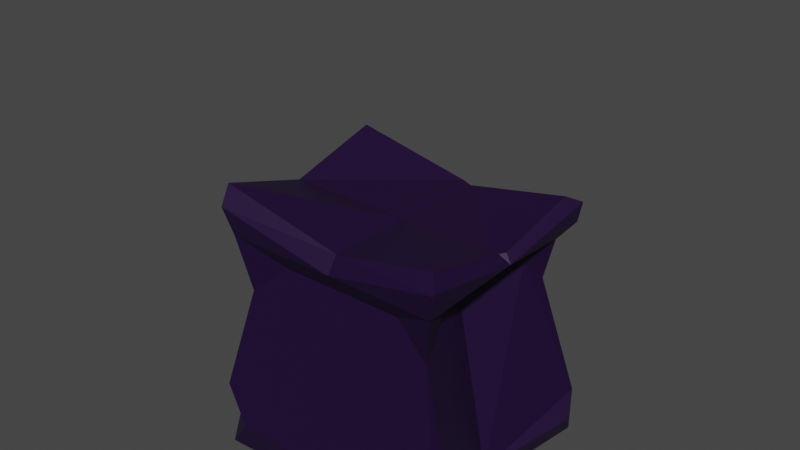 # Source: mage_tower.blend  (saved by Blender 3.4.6; exported with 4.5.12 LTS)
import bpy
from mathutils import Matrix  # noqa: F401  (used for matrix-valued properties, if any)

bpy.ops.wm.read_factory_settings(use_empty=True)
scene = bpy.context.scene
scene.name = 'Scene'

# ---- collections
col_collection = bpy.data.collections.new('Collection'); scene.collection.children.link(col_collection)

# ---- materials (node trees are filled in below, after node groups)
mat_material = bpy.data.materials.new('Material')
mat_material.alpha_threshold = 0.0
mat_material.use_transparent_shadow = False
mat_material.roughness = 0.5
mat_material.line_color = (0.0, 0.0, 0.0, 1.0)
mat_material_001 = bpy.data.materials.new('Material.001')
mat_material_001.use_transparent_shadow = False

# ---- material node trees
mat_material.use_nodes = True; mat_material.node_tree.nodes.clear()
_N = mat_material.node_tree.nodes; _L = mat_material.node_tree.links
n0 = _N.new('ShaderNodeOutputMaterial'); n0.name = 'Material Output'; n0.location = (300, 300)
n1 = _N.new('ShaderNodeBsdfPrincipled'); n1.name = 'Principled BSDF'; n1.location = (10, 300)
n1.distribution = 'GGX'
n1.subsurface_method = 'RANDOM_WALK_SKIN'
n1.inputs[0].default_value = (0.01213, 0.0008113, 0.0331, 1.0)
n1.inputs[3].default_value = 1.45
n1.inputs[27].default_value = (0.0, 0.0, 0.0, 1.0)
n1.inputs[28].default_value = 1.0
_L.new(n1.outputs[0], n0.inputs[0])
n0.is_active_output = True
mat_material_001.use_nodes = True; mat_material_001.node_tree.nodes.clear()
_N = mat_material_001.node_tree.nodes; _L = mat_material_001.node_tree.links
n0 = _N.new('ShaderNodeBsdfPrincipled'); n0.name = 'Principled BSDF'; n0.location = (10, 300)
n0.distribution = 'GGX'
n0.subsurface_method = 'RANDOM_WALK_SKIN'
n0.inputs[0].default_value = (0.00494, 0.1236, 0.8, 1.0)
n0.inputs[3].default_value = 1.45
n0.inputs[27].default_value = (0.0, 0.0, 0.0, 1.0)
n0.inputs[28].default_value = 1.0
n1 = _N.new('ShaderNodeOutputMaterial'); n1.name = 'Material Output'; n1.location = (300, 300)
_L.new(n0.outputs[0], n1.inputs[0])
n1.is_active_output = True

# ---- world
world_world = bpy.data.worlds.new('World'); scene.world = world_world
world_world.use_nodes = True; world_world.node_tree.nodes.clear()
_N = world_world.node_tree.nodes; _L = world_world.node_tree.links
n0 = _N.new('ShaderNodeOutputWorld'); n0.name = 'World Output'; n0.location = (300, 300)
n1 = _N.new('ShaderNodeBackground'); n1.name = 'Background'; n1.location = (10, 300)
n1.inputs[0].default_value = (0.05088, 0.05088, 0.05088, 1.0)
_L.new(n1.outputs[0], n0.inputs[0])
n0.is_active_output = True
world_world.color = (0.05088, 0.05088, 0.05088)
world_world.use_sun_shadow = False
world_world.sun_shadow_jitter_overblur = 0.0

# ---- meshes
me_sphere = bpy.data.meshes.new('Sphere')
me_sphere.from_pydata([(0.8477, 0.7337, -1.089), (-0.8477, 0.7337, -1.089), (0.8471, 4.316e-06, -1.087), (-0.8477, 0.0, -1.089), (-0.8838, 0.0, -1.046), (0.4456, 4.316e-06, -1.257), (-0.497, 0.0, -1.28), (0.6596, 0.4333, -1.311), (0.7, 0.6058, -1.493), (0.4998, 0.5747, -1.328), (0.7513, 0.6503, -1.214), (0.7643, 0.8036, -2.537), (0.8924, 0.7724, -2.372), (0.9312, 0.662, -2.552), (-0.5067, 0.5747, -1.328), (-0.6985, 0.6045, -1.486), (-0.6614, 0.4389, -1.317), (-0.7477, 0.6471, -1.219), (-0.9302, 0.6676, -2.545), (-0.8939, 0.7737, -2.379), (-0.7711, 0.8036, -2.537), (-0.6601, -0.368, -1.311), (-0.7165, -0.6201, -1.568), (-0.4246, -0.5747, -1.328), (-0.7914, -0.6849, -1.162), (-0.9312, -0.5967, -2.55), (-0.6891, -0.8036, -2.537), (-0.8759, -0.7581, -2.297), (0.8896, 0.77, -2.7), (0.642, 0.0, -2.877), (0.7231, 3.39e-06, -2.675), (0.642, 0.5547, -2.877), (0.8977, -0.777, -2.666), (0.642, -0.5484, -2.877), (-0.6715, 0.0, -2.877), (-0.7468, 0.0, -2.7), (-0.6715, 0.5547, -2.877), (-0.8905, 0.7678, -2.696), (-0.8718, -0.7546, -2.775), (-0.6715, -0.5484, -2.877), (0.4557, -0.5747, -1.328), (0.7096, -0.6142, -1.537), (0.6584, -0.3954, -1.306), (0.7748, -0.6706, -1.184), (0.7202, -0.8036, -2.537), (0.932, -0.624, -2.556), (0.8827, -0.764, -2.328), (0.02284, 0.7337, -1.089), (0.02382, 0.0, -1.046), (0.0274, -0.5747, -1.328), (0.01283, -0.6776, -1.173), (-0.8424, -0.7291, -0.9644), (-0.8838, -0.6224, -0.8488), (0.02382, -0.6159, -1.046), (0.01315, -0.6801, -1.17), (0.8379, -0.7252, -0.9781), (0.0187, -0.6832, -1.164), (0.03276, -0.6252, -1.043), (0.7582, 0.0, -1.046), (0.8471, 4.316e-06, -1.087), (0.8429, -0.7148, -0.966), (0.7606, -0.6295, -0.8922), (0.869, 0.7521, -0.9489), (0.8471, 4.316e-06, -1.087), (0.7918, 0.03255, -1.037), (0.02382, 0.6511, -1.046), (0.02284, 0.7337, -1.089), (0.869, 0.7521, -0.9489), (0.7936, 0.6538, -0.8973), (-0.8838, 0.6897, -0.8618), (-0.8719, 0.7546, -0.9233), (0.02284, 0.7337, -1.089), (-0.0114, 0.6872, -1.038)], [], [(47, 1, 70, 71, 66), (25, 27, 22, 21, 6, 35), (35, 6, 16, 15, 19, 18), (38, 32, 44, 26), (30, 5, 42, 41, 46, 45), (36, 31, 29, 34), (53, 54, 56, 57), (51, 52, 4, 3, 24), (13, 12, 8, 7, 5, 30), (44, 46, 41, 40, 49, 23, 22, 27, 26), (20, 19, 15, 14, 9, 8, 12, 11), (5, 2, 43, 42), (28, 13, 30), (32, 33, 29, 30), (37, 20, 11, 28), (50, 43, 55, 56, 54), (63, 62, 67, 68, 64), (58, 48, 53, 57, 61), (68, 65, 48, 58, 64), (6, 3, 1, 17, 16), (34, 29, 33, 39), (30, 45, 32), (7, 8, 9, 10), (28, 11, 12, 13), (7, 10, 0, 2, 5), (14, 15, 16, 17), (37, 18, 19, 20), (14, 17, 1, 47, 0, 10, 9), (21, 22, 23, 24), (25, 38, 26, 27), (21, 24, 3, 6), (38, 39, 33, 32), (28, 30, 29, 31), (28, 31, 36, 37), (35, 37, 36, 34), (34, 39, 38, 35), (35, 38, 25), (40, 41, 42, 43), (44, 32, 45, 46), (49, 50, 24, 23), (35, 18, 37), (40, 43, 50, 49), (0, 47, 66, 67, 62), (1, 3, 4, 69, 70), (60, 55, 43, 2, 59), (48, 4, 52, 53), (53, 52, 51, 54), (24, 50, 54, 51), (56, 55, 60, 61, 57), (58, 61, 60, 59), (58, 59, 63, 64), (0, 62, 63, 59, 2), (65, 68, 67, 66), (65, 66, 71, 72), (69, 72, 71, 70), (65, 72, 69, 4, 48)])
_uv = me_sphere.uv_layers.new(name='UVMap')
_uv.uv.foreach_set('vector', [0.625, 0.3784, 0.625, 0.25, 0.7924, 0.4174, 0.625, 0.3784, 0.625, 0.3784, 0.4225, 0.03218, 0.456, 0.0, 0.5579, 0.0, 0.5915, 0.04495, 0.5915, 0.125, 0.4225, 0.125, 0.4225, 0.125, 0.5915, 0.125, 0.5915, 0.2205, 0.5694, 0.25, 0.4445, 0.25, 0.4225, 0.2288, 0.3892, 1.0, 0.4044, 0.75, 0.4225, 0.778, 0.4225, 0.9678, 0.4225, 0.625, 0.5915, 0.625, 0.5915, 0.711, 0.5623, 0.75, 0.4517, 0.75, 0.4225, 0.7221, 0.151, 0.5305, 0.3447, 0.5305, 0.3447, 0.625, 0.151, 0.625, 0.7466, 0.7257, 0.7458, 0.733, 0.7451, 0.7336, 0.7454, 0.7272, 0.7629, 0.4138, 0.875, 0.7267, 0.875, 0.625, 0.625, 0.125, 0.625, 0.0, 0.4225, 0.522, 0.4455, 0.5, 0.5685, 0.5, 0.5915, 0.5307, 0.5915, 0.625, 0.4225, 0.625, 0.4225, 0.778, 0.4517, 0.75, 0.5623, 0.75, 0.5915, 0.7892, 0.5915, 0.8698, 0.5915, 0.9549, 0.5579, 1.0, 0.456, 1.0, 0.4225, 0.9678, 0.4225, 0.2712, 0.4445, 0.25, 0.5694, 0.25, 0.5915, 0.2796, 0.5915, 0.4691, 0.5685, 0.5, 0.4455, 0.5, 0.4225, 0.4779, 0.5915, 0.625, 0.625, 0.625, 0.6117, 0.75, 0.5915, 0.711, 0.3997, 0.5, 0.4225, 0.522, 0.4123, 0.625, 0.4044, 0.75, 0.3447, 0.7184, 0.3447, 0.625, 0.4123, 0.625, 0.4006, 0.25, 0.4225, 0.2712, 0.4225, 0.4779, 0.3997, 0.5, 0.62, 0.8716, 0.625, 0.75, 0.625, 0.75, 0.6274, 0.8638, 0.6237, 0.8681, 0.625, 0.625, 0.625, 0.5, 0.625, 0.5, 0.6378, 0.5182, 0.638, 0.6197, 0.6428, 0.625, 0.7466, 0.625, 0.7466, 0.7257, 0.7454, 0.7272, 0.6424, 0.7279, 0.6378, 0.5182, 0.7466, 0.5186, 0.7466, 0.625, 0.6428, 0.625, 0.638, 0.6197, 0.5915, 0.125, 0.625, 0.125, 0.625, 0.25, 0.6068, 0.25, 0.5915, 0.2205, 0.151, 0.625, 0.3447, 0.625, 0.3447, 0.7184, 0.151, 0.7184, 0.4225, 0.625, 0.4225, 0.7221, 0.4044, 0.75, 0.5915, 0.5307, 0.5685, 0.5, 0.5915, 0.4691, 0.6074, 0.5, 0.3997, 0.5, 0.4225, 0.4779, 0.4455, 0.5, 0.4225, 0.522, 0.5915, 0.5307, 0.6074, 0.5, 0.625, 0.5, 0.625, 0.625, 0.5915, 0.625, 0.5915, 0.2796, 0.5694, 0.25, 0.5915, 0.2205, 0.6068, 0.25, 0.4006, 0.25, 0.4225, 0.2288, 0.4445, 0.25, 0.4225, 0.2712, 0.5915, 0.2796, 0.6068, 0.25, 0.625, 0.25, 0.625, 0.3784, 0.625, 0.5, 0.6074, 0.5, 0.5915, 0.4691, 0.5915, 0.04495, 0.5579, 0.0, 0.5915, 0.9549, 0.6147, 1.0, 0.4225, 0.03218, 0.3892, 0.0, 0.4225, 0.9678, 0.456, 1.0, 0.5915, 0.04495, 0.625, 0.0, 0.625, 0.125, 0.5915, 0.125, 0.125, 0.75, 0.151, 0.7184, 0.3447, 0.7184, 0.3447, 0.75, 0.3997, 0.5, 0.4123, 0.625, 0.3447, 0.625, 0.3447, 0.5305, 0.375, 0.5, 0.3447, 0.5305, 0.151, 0.5305, 0.125, 0.5, 0.125, 0.625, 0.125, 0.5305, 0.151, 0.5305, 0.151, 0.625, 0.151, 0.625, 0.151, 0.7184, 0.125, 0.7184, 0.125, 0.625, 0.4038, 0.125, 0.3892, 0.0, 0.4225, 0.03218, 0.5915, 0.7892, 0.5623, 0.75, 0.5915, 0.711, 0.6117, 0.75, 0.4225, 0.778, 0.4044, 0.75, 0.4225, 0.7221, 0.4517, 0.75, 0.5915, 0.8698, 0.62, 0.8716, 0.6147, 1.0, 0.5915, 0.9549, 0.4225, 0.125, 0.4225, 0.2288, 0.4002, 0.2495, 0.5915, 0.7892, 0.625, 0.75, 0.62, 0.8716, 0.5915, 0.8698, 0.625, 0.5, 0.625, 0.3784, 0.625, 0.3784, 0.625, 0.5, 0.625, 0.5, 0.625, 0.25, 0.625, 0.125, 0.875, 0.625, 0.875, 0.5123, 0.7924, 0.4174, 0.62, 0.7476, 0.6194, 0.75, 0.6117, 0.75, 0.625, 0.625, 0.625, 0.625, 0.7466, 0.625, 0.875, 0.625, 0.875, 0.7267, 0.7466, 0.7257, 0.7466, 0.7257, 0.875, 0.7267, 0.7583, 0.8621, 0.6237, 0.8681, 0.6147, 1.0, 0.62, 0.8716, 0.6237, 0.8681, 0.7583, 0.8621, 0.6274, 0.8638, 0.625, 0.75, 0.625, 0.7476, 0.6424, 0.7279, 0.7454, 0.7272, 0.6428, 0.625, 0.6424, 0.7279, 0.62, 0.7476, 0.625, 0.625, 0.6428, 0.625, 0.6308, 0.6241, 0.6308, 0.6241, 0.638, 0.6197, 0.625, 0.5, 0.625, 0.5, 0.625, 0.625, 0.625, 0.625, 0.625, 0.625, 0.7466, 0.5186, 0.6378, 0.5182, 0.625, 0.5, 0.625, 0.3784, 0.7466, 0.5186, 0.7474, 0.5059, 0.7474, 0.5059, 0.7516, 0.5127, 0.875, 0.5123, 0.7516, 0.5127, 0.625, 0.3784, 0.7924, 0.4174, 0.7466, 0.5186, 0.7516, 0.5127, 0.875, 0.5123, 0.875, 0.625, 0.7466, 0.625])
me_sphere.materials.append(mat_material)
me_sphere.update()

# ---- objects
ob_sphere = bpy.data.objects.new('Sphere', me_sphere)
ob_mball = bpy.data.objects.new('Mball', None)

# ---- transforms, parenting, visibility, modifiers, constraints
ob_sphere.location = (0.0, 0.0, 1.91)
ob_sphere.scale = (0.9425, 0.9425, 0.9425)
ob_mball.location = (-0.002213, -0.131, 1.936)
ob_mball.rotation_euler = (-0.0, -1.664, -0.0)
ob_mball.scale = (0.4103, 0.6536, 0.6519)
ob_mball.empty_image_offset = (0.0, 0.0)

# ---- collection membership
col_collection.objects.link(ob_sphere)
col_collection.objects.link(ob_mball)

# ---- scene / render settings (as saved in the file)
scene.frame_start = 1; scene.frame_end = 80; scene.frame_set(18)
scene.render.engine = 'BLENDER_EEVEE_NEXT'
scene.cycles.sampling_pattern = 'TABULATED_SOBOL'
scene.cycles.use_light_tree = False
scene.view_settings.view_transform = 'Filmic'
bpy.context.view_layer.update()

# ---- added for rendering (the .blend has no active camera and no usable light): camera, sun
cam_auto = bpy.data.cameras.new('AutoCamera')
cam_auto.lens = 50.0
cam_auto.sensor_width = 36.0
cam_auto.clip_end = 1000.0
ob_auto_camera = bpy.data.objects.new('AutoCamera', cam_auto)
scene.collection.objects.link(ob_auto_camera)
ob_auto_camera.location = (3.76645, -4.51929, 3.88463)
ob_auto_camera.rotation_euler = (1.09748, -7.21219e-08, 0.694738)
scene.camera = ob_auto_camera
light_auto_sun = bpy.data.lights.new('AutoSun', 'SUN')
light_auto_sun.energy = 3.0
light_auto_sun.angle = 0.0523599
ob_auto_sun = bpy.data.objects.new('AutoSun', light_auto_sun)
scene.collection.objects.link(ob_auto_sun)
ob_auto_sun.rotation_euler = (0.872665, 0.174533, 0.523599)
bpy.context.view_layer.update()

